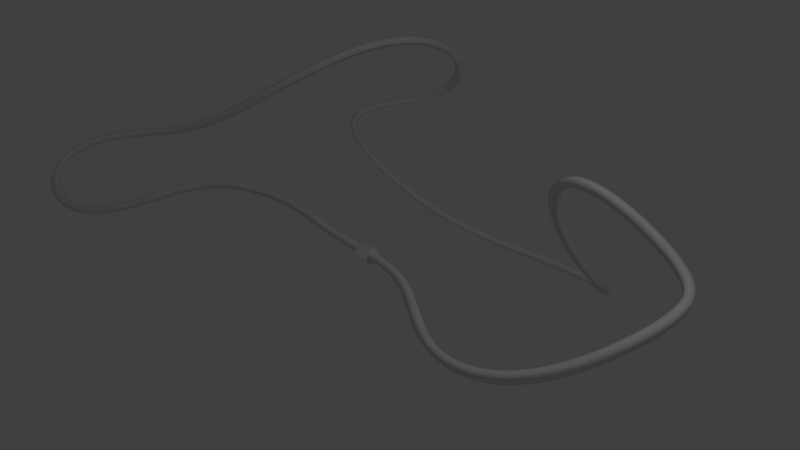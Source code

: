 # Source: TunnelRailLoop.blend  (saved by Blender 2.79.0; exported with 4.5.12 LTS)
import bpy
from mathutils import Matrix  # noqa: F401  (used for matrix-valued properties, if any)

bpy.ops.wm.read_factory_settings(use_empty=True)
scene = bpy.context.scene
scene.name = 'Scene'

# ---- collections
col_collection_1 = bpy.data.collections.new('Collection 1'); scene.collection.children.link(col_collection_1)

# ---- world
world_world = bpy.data.worlds.new('World'); scene.world = world_world
world_world.color = (0.05088, 0.05088, 0.05088)
world_world.use_sun_shadow = False
world_world.sun_shadow_jitter_overblur = 0.0
world_world.cycles.sampling_method = 'MANUAL'

# ---- cameras
cam_camera = bpy.data.cameras.new('Camera')
cam_camera.clip_end = 100.0
cam_camera.lens = 35.0
cam_camera.sensor_width = 32.0
cam_camera.sensor_height = 18.0
cam_camera.ortho_scale = 7.314
cam_camera.dof.focus_distance = 0.0
cam_camera.dof.aperture_fstop = 128.0

# ---- lights
light_lamp = bpy.data.lights.new('Lamp', 'POINT')
light_lamp.transmission_factor = 0.0
light_lamp.cutoff_distance = 30.0
light_lamp.energy = 100.0
light_lamp.shadow_buffer_clip_start = 1.001
light_lamp.shadow_soft_size = 0.1
light_lamp.shadow_maximum_resolution = 0.006
light_lamp.use_absolute_resolution = True

# ---- meshes
me_cube_001 = bpy.data.meshes.new('Cube.001')
me_cube_001.from_pydata([(-1.0, -1.0, -1.0), (-1.0, -1.0, 1.0), (-1.0, 1.0, -1.0), (-1.0, 1.0, 1.0), (1.0, -1.0, -1.0), (1.0, -1.0, 1.0), (1.0, 1.0, -1.0), (1.0, 1.0, 1.0)], [], [(0, 1, 3, 2), (2, 3, 7, 6), (6, 7, 5, 4), (4, 5, 1, 0), (2, 6, 4, 0), (7, 3, 1, 5)])
me_cube_001.use_remesh_preserve_volume = False
me_cube_001.use_remesh_preserve_attributes = False
me_cube_001.use_mirror_vertex_groups = False
me_cube_001.update()

# ---- curves / text
cu_nurbspath = bpy.data.curves.new('NurbsPath', 'CURVE')
cu_nurbspath.dimensions = '3D'
_sp = cu_nurbspath.splines.new('NURBS'); _sp.points.add(24)
_sp.points.foreach_set('co', [-2.0, 0.3362, 0.0, 1.0, -1.0, 0.0, 0.0, 1.0, 0.0, 0.0, 0.0, 1.0, 1.0, 0.0, 0.0, 1.0, 2.0, -1.321, 0.0, 1.0, 3.467, -1.015, 0.0, 1.0, 4.295, 0.4709, 1.0, 1.0, 3.599, 2.202, 0.0, 1.0, 1.737, 1.299, 2.0, 1.0, 0.7959, 2.239, 0.0, 1.0, 1.586, 3.933, -2.0, 1.0, 0.5137, 4.836, -2.0, 1.0, -1.688, 4.252, -2.0, 1.0, -2.271, 2.973, -1.0, 1.0, -4.416, 2.86, 0.0, 1.0, -4.717, 4.102, 0.0, 1.0, -3.023, 5.551, 0.0, 1.0, -2.271, 4.102, 2.0, 1.0, -2.628, 1.562, 2.0, 1.0, -4.792, 0.5838, 0.0, 1.0, -6.335, 0.3204, 0.0, 1.0, -6.842, -1.636, 0.0, 1.0, -4.735, -2.219, -1.0, 1.0, -3.889, -0.3193, 0.0, 1.0, -3.061, 0.01937, 0.0, 1.0])
_sp.order_u = 6
_sp.order_v = 0
_sp.resolution_u = 7
_sp.use_cyclic_u = True
cu_nurbspath.path_duration = 1000
cu_nurbspath.use_path = True
cu_nurbspath.use_path_clamp = True
cu_nurbspath.bevel_resolution = 0
cu_nurbspath.bevel_depth = 0.075
cu_nurbspath.render_resolution_u = 12
cu_nurbspath.eval_time = -1.0
cu_nurbspath.fill_mode = 'FULL'
cu_nurbspath.twist_smooth = 1.0

# ---- objects
ob_nurbspath = bpy.data.objects.new('NurbsPath', cu_nurbspath)
ob_cube = bpy.data.objects.new('Cube', me_cube_001)
ob_lamp = bpy.data.objects.new('Lamp', light_lamp)
ob_camera = bpy.data.objects.new('Camera', cam_camera)

# ---- transforms, parenting, visibility, modifiers, constraints
ob_nurbspath.location = (0.0, 0.0, 0.0)
ob_nurbspath.lineart.crease_threshold = 0.0
ob_cube.location = (0.0, 0.0, 0.0)
ob_cube.rotation_euler = (-0.7854, 0.0, 0.0)
ob_cube.scale = (0.1, 0.1, 0.1)
ob_cube.lineart.crease_threshold = 0.0
_c = ob_cube.constraints.new('FOLLOW_PATH'); _c.name = 'Follow Path'
_c.target = ob_nurbspath
_c.forward_axis = 'TRACK_NEGATIVE_X'
_c.up_axis = 'UP_Y'
_c.use_curve_follow = True
_c.use_curve_radius = True
ob_lamp.location = (4.076, 1.005, 5.904)
ob_lamp.rotation_euler = (0.6503, 0.05522, 1.866)
ob_lamp.lock_rotations_4d = False
ob_lamp.empty_display_type = 'ARROWS'
ob_lamp.color = (0.0, 0.0, 0.0, 0.0)
ob_lamp.lineart.crease_threshold = 0.0
ob_camera.location = (7.481, -6.508, 5.344)
ob_camera.rotation_euler = (1.109, 0.0, 0.8149)
ob_camera.lock_rotations_4d = False
ob_camera.empty_display_type = 'ARROWS'
ob_camera.color = (0.0, 0.0, 0.0, 0.0)
ob_camera.display_type = 'WIRE'
ob_camera.lineart.crease_threshold = 0.0

# ---- collection membership
col_collection_1.objects.link(ob_nurbspath)
col_collection_1.objects.link(ob_cube)
col_collection_1.objects.link(ob_lamp)
col_collection_1.objects.link(ob_camera)

# ---- scene / render settings (as saved in the file)
scene.camera = ob_camera
scene.frame_start = 1; scene.frame_end = 1000; scene.frame_set(0)
scene.render.engine = 'BLENDER_EEVEE_NEXT'
scene.render.resolution_percentage = 50
scene.render.dither_intensity = 0.0
scene.cycles.use_denoising = False
scene.cycles.samples = 128
scene.cycles.sampling_pattern = 'TABULATED_SOBOL'
scene.cycles.use_adaptive_sampling = False
scene.cycles.use_light_tree = False
scene.cycles.blur_glossy = 0.0
scene.cycles.sample_clamp_indirect = 0.0
scene.view_settings.view_transform = 'Standard'
bpy.context.view_layer.update()

